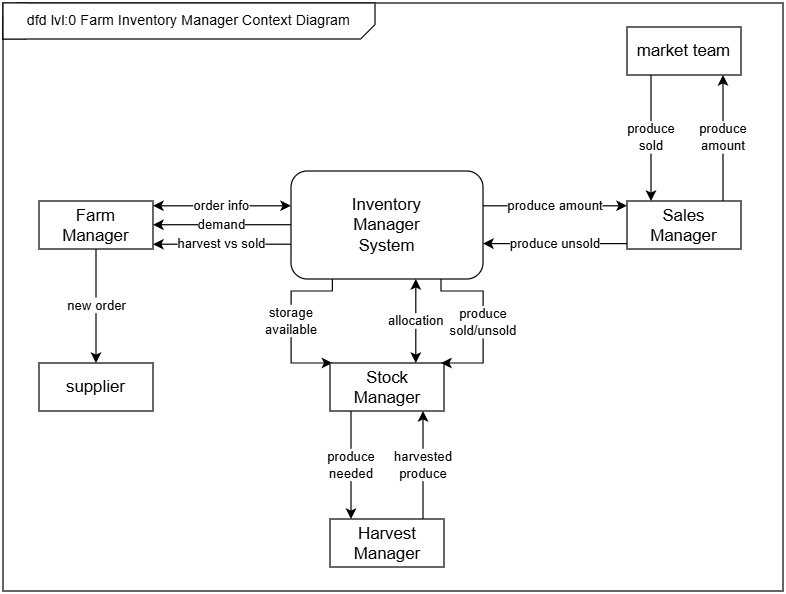

The diagram above was exported from draw.io. Its source (the exported page's mxGraphModel, read from the mxfile embedded in the PNG):
<mxGraphModel dx="2607" dy="1356" grid="1" gridSize="10" guides="1" tooltips="1" connect="1" arrows="1" fold="1" page="1" pageScale="1" pageWidth="827" pageHeight="1169" math="0" shadow="0">
  <root>
    <mxCell id="0" />
    <mxCell id="1" parent="0" />
    <mxCell id="TZcL42v7IluTFo0evE-g-1" value="" style="rounded=0;whiteSpace=wrap;html=1;" vertex="1" parent="1">
      <mxGeometry width="650" height="490" as="geometry" />
    </mxCell>
    <mxCell id="TZcL42v7IluTFo0evE-g-9" value="" style="group" vertex="1" connectable="0" parent="1">
      <mxGeometry width="310" height="30" as="geometry" />
    </mxCell>
    <mxCell id="TZcL42v7IluTFo0evE-g-7" value="&lt;span style=&quot;text-align: left;&quot;&gt;dfd lvl:0 Farm Inventory Manager Context Diagram&lt;/span&gt;" style="verticalLabelPosition=middle;verticalAlign=middle;html=1;shape=mxgraph.basic.diag_snip_rect;dx=6;whiteSpace=wrap;direction=west;portConstraint=none;portConstraintRotation=0;labelPosition=center;align=center;" vertex="1" parent="TZcL42v7IluTFo0evE-g-9">
      <mxGeometry width="310" height="30" as="geometry" />
    </mxCell>
    <mxCell id="TZcL42v7IluTFo0evE-g-8" value="" style="verticalLabelPosition=bottom;verticalAlign=top;html=1;shape=mxgraph.basic.rect;fillColor2=none;strokeWidth=1;size=20;indent=5;strokeColor=default;perimeterSpacing=8;right=0;absoluteCornerSize=1;" vertex="1" parent="TZcL42v7IluTFo0evE-g-9">
      <mxGeometry width="20" height="30" as="geometry" />
    </mxCell>
    <mxCell id="TZcL42v7IluTFo0evE-g-15" value="new order" style="edgeStyle=orthogonalEdgeStyle;rounded=0;orthogonalLoop=1;jettySize=auto;html=1;exitX=0.5;exitY=1;exitDx=0;exitDy=0;" edge="1" parent="1" source="TZcL42v7IluTFo0evE-g-11" target="TZcL42v7IluTFo0evE-g-14">
      <mxGeometry relative="1" as="geometry" />
    </mxCell>
    <mxCell id="TZcL42v7IluTFo0evE-g-11" value="&lt;div&gt;&lt;font style=&quot;font-size: 14px;&quot;&gt;Farm&lt;/font&gt;&lt;/div&gt;&lt;font style=&quot;font-size: 14px;&quot;&gt;Manager&lt;/font&gt;" style="rounded=0;whiteSpace=wrap;html=1;" vertex="1" parent="1">
      <mxGeometry x="30" y="165" width="95" height="40" as="geometry" />
    </mxCell>
    <mxCell id="TZcL42v7IluTFo0evE-g-13" value="order info" style="edgeStyle=orthogonalEdgeStyle;rounded=0;orthogonalLoop=1;jettySize=auto;html=1;entryX=1;entryY=0.5;entryDx=0;entryDy=0;startArrow=classic;startFill=1;" edge="1" parent="1">
      <mxGeometry relative="1" as="geometry">
        <mxPoint x="240" y="169" as="sourcePoint" />
        <mxPoint x="125" y="169" as="targetPoint" />
      </mxGeometry>
    </mxCell>
    <mxCell id="TZcL42v7IluTFo0evE-g-17" value="produce amount" style="edgeStyle=orthogonalEdgeStyle;rounded=0;orthogonalLoop=1;jettySize=auto;html=1;entryX=0;entryY=0.5;entryDx=0;entryDy=0;" edge="1" parent="1">
      <mxGeometry relative="1" as="geometry">
        <mxPoint x="400" y="169" as="sourcePoint" />
        <mxPoint x="520" y="169" as="targetPoint" />
      </mxGeometry>
    </mxCell>
    <mxCell id="TZcL42v7IluTFo0evE-g-28" value="storage&lt;div&gt;available&lt;/div&gt;" style="edgeStyle=orthogonalEdgeStyle;rounded=0;orthogonalLoop=1;jettySize=auto;html=1;exitX=0.5;exitY=1;exitDx=0;exitDy=0;entryX=0.5;entryY=0;entryDx=0;entryDy=0;" edge="1" parent="1">
      <mxGeometry x="0.0002" relative="1" as="geometry">
        <mxPoint x="274.5" y="230" as="sourcePoint" />
        <mxPoint x="274.5" y="300" as="targetPoint" />
        <Array as="points">
          <mxPoint x="275" y="240" />
          <mxPoint x="240" y="240" />
          <mxPoint x="240" y="300" />
        </Array>
        <mxPoint as="offset" />
      </mxGeometry>
    </mxCell>
    <mxCell id="TZcL42v7IluTFo0evE-g-12" value="&lt;font style=&quot;font-size: 14px;&quot;&gt;Inventory&lt;/font&gt;&lt;div&gt;&lt;font style=&quot;font-size: 14px;&quot;&gt;Manager&lt;/font&gt;&lt;/div&gt;&lt;div&gt;&lt;font style=&quot;font-size: 14px;&quot;&gt;System&lt;/font&gt;&lt;/div&gt;" style="rounded=1;whiteSpace=wrap;html=1;" vertex="1" parent="1">
      <mxGeometry x="240" y="140" width="160" height="90" as="geometry" />
    </mxCell>
    <mxCell id="TZcL42v7IluTFo0evE-g-14" value="&lt;div&gt;&lt;span style=&quot;font-size: 14px;&quot;&gt;supplier&lt;/span&gt;&lt;/div&gt;" style="rounded=0;whiteSpace=wrap;html=1;" vertex="1" parent="1">
      <mxGeometry x="30" y="300" width="95" height="40" as="geometry" />
    </mxCell>
    <mxCell id="TZcL42v7IluTFo0evE-g-19" value="produce&lt;div&gt;sold&lt;/div&gt;" style="edgeStyle=orthogonalEdgeStyle;rounded=0;orthogonalLoop=1;jettySize=auto;html=1;entryX=0.5;entryY=1;entryDx=0;entryDy=0;endArrow=none;endFill=0;startArrow=classic;startFill=1;" edge="1" parent="1">
      <mxGeometry x="-0.0023" relative="1" as="geometry">
        <mxPoint x="540" y="165" as="sourcePoint" />
        <mxPoint x="540" y="60" as="targetPoint" />
        <mxPoint as="offset" />
      </mxGeometry>
    </mxCell>
    <mxCell id="TZcL42v7IluTFo0evE-g-16" value="&lt;div&gt;&lt;font style=&quot;font-size: 14px;&quot;&gt;Sales&lt;/font&gt;&lt;/div&gt;&lt;font style=&quot;font-size: 14px;&quot;&gt;Manager&lt;/font&gt;" style="rounded=0;whiteSpace=wrap;html=1;" vertex="1" parent="1">
      <mxGeometry x="520" y="165" width="95" height="40" as="geometry" />
    </mxCell>
    <mxCell id="TZcL42v7IluTFo0evE-g-18" value="&lt;span style=&quot;font-size: 14px;&quot;&gt;market team&lt;/span&gt;" style="rounded=0;whiteSpace=wrap;html=1;" vertex="1" parent="1">
      <mxGeometry x="520" y="20" width="95" height="40" as="geometry" />
    </mxCell>
    <mxCell id="TZcL42v7IluTFo0evE-g-21" value="harvest vs sold" style="edgeStyle=orthogonalEdgeStyle;rounded=0;orthogonalLoop=1;jettySize=auto;html=1;entryX=1;entryY=0.5;entryDx=0;entryDy=0;startArrow=none;startFill=0;" edge="1" parent="1">
      <mxGeometry x="0.0021" relative="1" as="geometry">
        <mxPoint x="240" y="201" as="sourcePoint" />
        <mxPoint x="125" y="201" as="targetPoint" />
        <mxPoint as="offset" />
      </mxGeometry>
    </mxCell>
    <mxCell id="TZcL42v7IluTFo0evE-g-20" value="demand" style="edgeStyle=orthogonalEdgeStyle;rounded=0;orthogonalLoop=1;jettySize=auto;html=1;entryX=1;entryY=0.5;entryDx=0;entryDy=0;startArrow=none;startFill=0;endArrow=classic;endFill=1;" edge="1" parent="1">
      <mxGeometry relative="1" as="geometry">
        <mxPoint x="240" y="184.76" as="sourcePoint" />
        <mxPoint x="125" y="184.76" as="targetPoint" />
      </mxGeometry>
    </mxCell>
    <mxCell id="TZcL42v7IluTFo0evE-g-22" value="produce&lt;div&gt;amount&lt;/div&gt;" style="edgeStyle=orthogonalEdgeStyle;rounded=0;orthogonalLoop=1;jettySize=auto;html=1;entryX=0.5;entryY=1;entryDx=0;entryDy=0;endArrow=classic;endFill=1;startArrow=none;startFill=0;" edge="1" parent="1">
      <mxGeometry relative="1" as="geometry">
        <mxPoint x="600" y="165" as="sourcePoint" />
        <mxPoint x="600" y="60" as="targetPoint" />
      </mxGeometry>
    </mxCell>
    <mxCell id="TZcL42v7IluTFo0evE-g-23" value="produce unsold" style="edgeStyle=orthogonalEdgeStyle;rounded=0;orthogonalLoop=1;jettySize=auto;html=1;entryX=0;entryY=0.5;entryDx=0;entryDy=0;startArrow=classic;startFill=1;endArrow=none;endFill=0;" edge="1" parent="1">
      <mxGeometry relative="1" as="geometry">
        <mxPoint x="400" y="200.51999999999998" as="sourcePoint" />
        <mxPoint x="520" y="200.51999999999998" as="targetPoint" />
      </mxGeometry>
    </mxCell>
    <mxCell id="TZcL42v7IluTFo0evE-g-26" value="produce&lt;div&gt;needed&lt;/div&gt;" style="edgeStyle=orthogonalEdgeStyle;rounded=0;orthogonalLoop=1;jettySize=auto;html=1;exitX=0.5;exitY=1;exitDx=0;exitDy=0;" edge="1" parent="1">
      <mxGeometry relative="1" as="geometry">
        <mxPoint x="290" y="340" as="sourcePoint" />
        <mxPoint x="290" y="430" as="targetPoint" />
      </mxGeometry>
    </mxCell>
    <mxCell id="TZcL42v7IluTFo0evE-g-24" value="&lt;div&gt;&lt;font style=&quot;font-size: 14px;&quot;&gt;Stock&lt;/font&gt;&lt;/div&gt;&lt;font style=&quot;font-size: 14px;&quot;&gt;Manager&lt;/font&gt;" style="rounded=0;whiteSpace=wrap;html=1;" vertex="1" parent="1">
      <mxGeometry x="272.5" y="300" width="95" height="40" as="geometry" />
    </mxCell>
    <mxCell id="TZcL42v7IluTFo0evE-g-25" value="&lt;div&gt;&lt;font style=&quot;font-size: 14px;&quot;&gt;Harvest&lt;/font&gt;&lt;/div&gt;&lt;font style=&quot;font-size: 14px;&quot;&gt;Manager&lt;/font&gt;" style="rounded=0;whiteSpace=wrap;html=1;" vertex="1" parent="1">
      <mxGeometry x="272.5" y="430" width="95" height="40" as="geometry" />
    </mxCell>
    <mxCell id="TZcL42v7IluTFo0evE-g-27" value="&lt;div&gt;harvested&lt;/div&gt;produce" style="edgeStyle=orthogonalEdgeStyle;rounded=0;orthogonalLoop=1;jettySize=auto;html=1;exitX=0.5;exitY=1;exitDx=0;exitDy=0;startArrow=classic;startFill=1;endArrow=none;endFill=0;" edge="1" parent="1">
      <mxGeometry x="0.0053" relative="1" as="geometry">
        <mxPoint x="350" y="340" as="sourcePoint" />
        <mxPoint x="350" y="430" as="targetPoint" />
        <mxPoint as="offset" />
      </mxGeometry>
    </mxCell>
    <mxCell id="TZcL42v7IluTFo0evE-g-29" value="produce&lt;div&gt;sold/unsold&lt;/div&gt;" style="edgeStyle=orthogonalEdgeStyle;rounded=0;orthogonalLoop=1;jettySize=auto;html=1;exitX=0.5;exitY=1;exitDx=0;exitDy=0;entryX=0.5;entryY=0;entryDx=0;entryDy=0;" edge="1" parent="1">
      <mxGeometry relative="1" as="geometry">
        <mxPoint x="365.02" y="230" as="sourcePoint" />
        <mxPoint x="365.02" y="300" as="targetPoint" />
        <Array as="points">
          <mxPoint x="365" y="240" />
          <mxPoint x="400" y="240" />
          <mxPoint x="400" y="300" />
        </Array>
      </mxGeometry>
    </mxCell>
    <mxCell id="TZcL42v7IluTFo0evE-g-31" value="allocation" style="edgeStyle=orthogonalEdgeStyle;rounded=0;orthogonalLoop=1;jettySize=auto;html=1;exitX=0.5;exitY=1;exitDx=0;exitDy=0;entryX=0.5;entryY=0;entryDx=0;entryDy=0;startArrow=classic;startFill=1;" edge="1" parent="1">
      <mxGeometry relative="1" as="geometry">
        <mxPoint x="344" y="230" as="sourcePoint" />
        <mxPoint x="344" y="300" as="targetPoint" />
      </mxGeometry>
    </mxCell>
  </root>
</mxGraphModel>